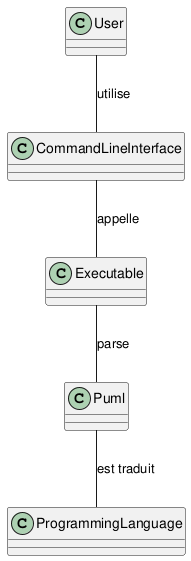

The diagram above was rendered by PlantUML. Its source (embedded in the PNG):
@startuml


class User {

}

class CommandLineInterface{

}

class Executable{

}

class Puml{

}

class ProgrammingLanguage{

}

User -- CommandLineInterface : utilise
CommandLineInterface -- Executable : appelle
Executable -- Puml : parse 
Puml -- ProgrammingLanguage : est traduit 
 
@enduml